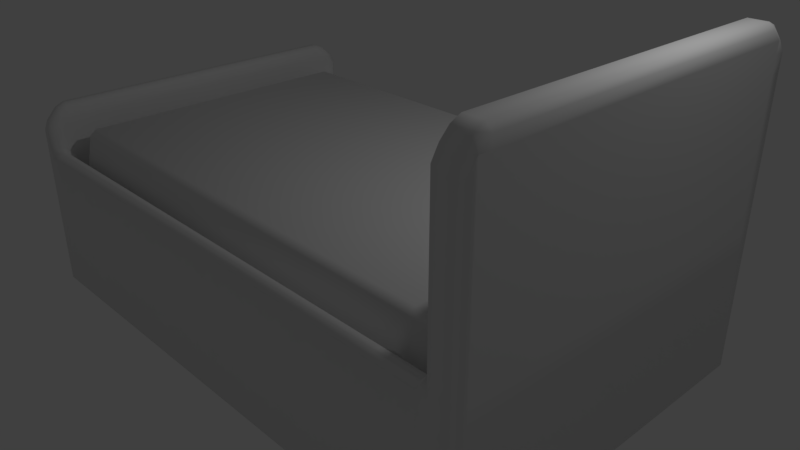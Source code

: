 # Source: bed.blend  (saved by Blender 2.79.0; exported with 4.5.12 LTS)
import bpy
from mathutils import Matrix  # noqa: F401  (used for matrix-valued properties, if any)

bpy.ops.wm.read_factory_settings(use_empty=True)
scene = bpy.context.scene
scene.name = 'Scene'

# ---- collections
col_collection_1 = bpy.data.collections.new('Collection 1'); scene.collection.children.link(col_collection_1)

# ---- materials (node trees are filled in below, after node groups)
mat_bed_structure = bpy.data.materials.new('bed_structure')
mat_bed_structure.alpha_threshold = 0.0
mat_bed_structure.use_transparent_shadow = False
mat_bed_structure.roughness = 0.5
mat_bed_structure.line_color = (0.0, 0.0, 0.0, 1.0)
mat_bed_cover = bpy.data.materials.new('bed_cover')
mat_bed_cover.alpha_threshold = 0.0
mat_bed_cover.use_transparent_shadow = False
mat_bed_cover.roughness = 0.5

# ---- material node trees

# ---- world
world_world = bpy.data.worlds.new('World'); scene.world = world_world
world_world.color = (0.05088, 0.05088, 0.05088)
world_world.use_sun_shadow = False
world_world.sun_shadow_jitter_overblur = 0.0
world_world.cycles.sampling_method = 'MANUAL'

# ---- cameras
cam_camera = bpy.data.cameras.new('Camera')
cam_camera.clip_end = 100.0
cam_camera.lens = 35.0
cam_camera.sensor_width = 32.0
cam_camera.sensor_height = 18.0
cam_camera.ortho_scale = 7.314
cam_camera.dof.focus_distance = 0.0
cam_camera.dof.aperture_fstop = 128.0

# ---- lights
light_lamp = bpy.data.lights.new('Lamp', 'POINT')
light_lamp.transmission_factor = 0.0
light_lamp.cutoff_distance = 30.0
light_lamp.energy = 100.0
light_lamp.shadow_buffer_clip_start = 1.001
light_lamp.shadow_soft_size = 0.1
light_lamp.shadow_maximum_resolution = 0.006
light_lamp.use_absolute_resolution = True

# ---- meshes
me_cube = bpy.data.meshes.new('Cube')
me_cube.from_pydata([(3.769, 2.427, -1.0), (3.769, -2.427, -1.0), (-3.769, -2.427, -1.0), (-3.769, 2.427, -1.0), (3.769, 2.427, 1.0), (3.769, -2.427, 1.0), (-3.769, -2.427, 1.0), (-3.769, 2.427, 1.0), (3.395, 2.427, -1.0), (3.395, -2.427, -1.0), (3.395, 2.427, 1.0), (3.395, -2.427, 1.0), (3.769, 2.427, 3.012), (3.769, -2.427, 3.012), (3.395, 2.427, 3.012), (3.395, -2.427, 3.012), (-3.542, 2.427, -1.0), (-3.542, -2.427, -1.0), (-3.542, 2.427, 1.0), (-3.542, -2.427, 1.0), (3.769, -2.194, -1.0), (-3.769, -2.194, -1.0), (3.769, -2.194, 1.0), (-3.769, -2.194, 1.0), (3.395, -2.194, 1.0), (3.395, -2.194, -1.0), (3.769, -2.194, 3.012), (3.395, -2.194, 3.012), (-3.542, -2.194, 1.0), (-3.542, -2.194, -1.0), (-3.769, 2.148, -1.0), (-3.769, 2.148, 1.0), (3.395, 2.148, -1.0), (-3.542, 2.148, -1.0), (3.769, 2.148, -1.0), (3.769, 2.148, 1.0), (3.395, 2.148, 1.0), (3.769, 2.148, 3.012), (3.395, 2.148, 3.012), (-3.542, 2.148, 1.0), (3.395, 2.148, -0.04003), (3.395, -2.194, -0.04003), (-3.542, 2.148, -0.04003), (-3.542, -2.194, -0.04003), (3.127, 1.98, 1.33), (3.127, -2.026, 1.33), (-3.275, 1.98, 1.33), (-3.275, -2.026, 1.33), (-3.542, 2.427, 1.382), (-3.769, 2.427, 1.382), (-3.542, -2.427, 1.382), (-3.769, -2.427, 1.382), (-3.769, 2.148, 1.382), (-3.542, -2.194, 1.382), (-3.769, -2.194, 1.382), (-3.542, 2.148, 1.382), (3.769, 2.427, 2.657), (3.769, -2.427, 2.657), (3.395, -2.427, 2.657), (3.395, 2.427, 2.657), (3.395, -2.194, 2.657), (3.769, -2.194, 2.657), (3.395, 2.148, 2.657), (3.769, 2.148, 2.657), (3.769, 2.148, 3.29), (3.769, -2.194, 3.29), (3.395, 2.148, 3.29), (3.395, -2.194, 3.29), (-3.542, 2.148, 1.639), (-3.542, -2.194, 1.639), (-3.769, -2.194, 1.639), (-3.769, 2.148, 1.639)], [], [(29, 17, 2, 21), (23, 6, 51, 54), (20, 22, 5, 1), (17, 19, 6, 2), (30, 31, 7, 3), (18, 16, 3, 7), (4, 0, 8, 10), (1, 5, 11, 9), (63, 56, 12, 37), (20, 1, 9, 25), (58, 57, 13, 15), (60, 58, 15, 27), (56, 59, 14, 12), (10, 8, 16, 18), (9, 11, 19, 17), (24, 28, 19, 11), (25, 9, 17, 29), (32, 25, 29, 33), (36, 39, 42, 40), (62, 60, 27, 38), (38, 27, 67, 66), (34, 20, 25, 32), (57, 61, 26, 13), (2, 6, 23, 21), (34, 35, 22, 20), (6, 19, 50, 51), (33, 29, 21, 30), (16, 33, 30, 3), (39, 18, 48, 55), (0, 4, 35, 34), (0, 34, 32, 8), (59, 62, 38, 14), (10, 18, 39, 36), (8, 32, 33, 16), (61, 63, 37, 26), (21, 23, 31, 30), (41, 40, 44, 45), (39, 28, 43, 42), (24, 36, 40, 41), (28, 24, 41, 43), (44, 46, 47, 45), (40, 42, 46, 44), (42, 43, 47, 46), (43, 41, 45, 47), (50, 53, 69), (54, 51, 70), (49, 52, 71), (31, 23, 54, 52), (28, 39, 55, 53), (7, 31, 52, 49), (18, 7, 49, 48), (19, 28, 53, 50), (22, 35, 63, 61), (10, 36, 62, 59), (5, 22, 61, 57), (36, 24, 60, 62), (4, 10, 59, 56), (24, 11, 58, 60), (11, 5, 57, 58), (35, 4, 56, 63), (64, 66, 67, 65), (26, 37, 64, 65), (13, 65, 67, 15), (38, 66, 14), (37, 12, 64), (12, 14, 66, 64), (27, 15, 67), (26, 65, 13), (68, 71, 70, 69), (50, 69, 70, 51), (52, 54, 70, 71), (53, 55, 68, 69), (55, 48, 68), (48, 49, 71, 68)])
me_cube.polygons.foreach_set('use_smooth', [True] * 74)
me_cube.polygons.foreach_set('material_index', [0, 0, 0, 0, 0, 0, 0, 0, 0, 0, 0, 0, 0, 0, 0, 0, 0, 0, 0, 0, 0, 0, 0, 0, 0, 0, 0, 0, 0, 0, 0, 0, 0, 0, 0, 0, 1, 0, 0, 0, 1, 1, 1, 1, 0, 0, 0, 0, 0, 0, 0, 0, 0, 0, 0, 0, 0, 0, 0, 0, 0, 0, 0, 0, 0, 0, 0, 0, 0, 0, 0, 0, 0, 0])
me_cube.materials.append(mat_bed_structure)
me_cube.materials.append(mat_bed_cover)
me_cube.use_remesh_preserve_volume = False
me_cube.use_remesh_preserve_attributes = False
me_cube.use_mirror_vertex_groups = False
me_cube.update()

# ---- objects
ob_cube = bpy.data.objects.new('Cube', me_cube)
ob_lamp = bpy.data.objects.new('Lamp', light_lamp)
ob_camera = bpy.data.objects.new('Camera', cam_camera)

# ---- transforms, parenting, visibility, modifiers, constraints
ob_cube.location = (0.0, 0.0, 0.0)
ob_cube.lock_rotations_4d = False
ob_cube.empty_display_type = 'ARROWS'
ob_cube.lineart.crease_threshold = 0.0
_m = ob_cube.modifiers.new('Bevel', 'BEVEL')
_m.limit_method = 'NONE'
_m.spread = 0.0
ob_lamp.location = (4.076, 1.005, 5.904)
ob_lamp.rotation_euler = (0.6503, 0.05522, 1.866)
ob_lamp.lock_rotations_4d = False
ob_lamp.empty_display_type = 'ARROWS'
ob_lamp.color = (0.0, 0.0, 0.0, 0.0)
ob_lamp.lineart.crease_threshold = 0.0
ob_camera.location = (7.481, -6.508, 5.344)
ob_camera.rotation_euler = (1.109, 0.0, 0.8149)
ob_camera.lock_rotations_4d = False
ob_camera.empty_display_type = 'ARROWS'
ob_camera.color = (0.0, 0.0, 0.0, 0.0)
ob_camera.display_type = 'WIRE'
ob_camera.lineart.crease_threshold = 0.0

# ---- collection membership
col_collection_1.objects.link(ob_cube)
col_collection_1.objects.link(ob_lamp)
col_collection_1.objects.link(ob_camera)

# ---- scene / render settings (as saved in the file)
scene.camera = ob_camera
scene.frame_start = 1; scene.frame_end = 250; scene.frame_set(0)
scene.render.engine = 'BLENDER_EEVEE_NEXT'
scene.render.resolution_percentage = 50
scene.render.dither_intensity = 0.0
scene.cycles.use_denoising = False
scene.cycles.samples = 128
scene.cycles.sampling_pattern = 'TABULATED_SOBOL'
scene.cycles.use_adaptive_sampling = False
scene.cycles.use_light_tree = False
scene.cycles.blur_glossy = 0.0
scene.cycles.sample_clamp_indirect = 0.0
scene.view_settings.view_transform = 'Standard'
bpy.context.view_layer.update()
